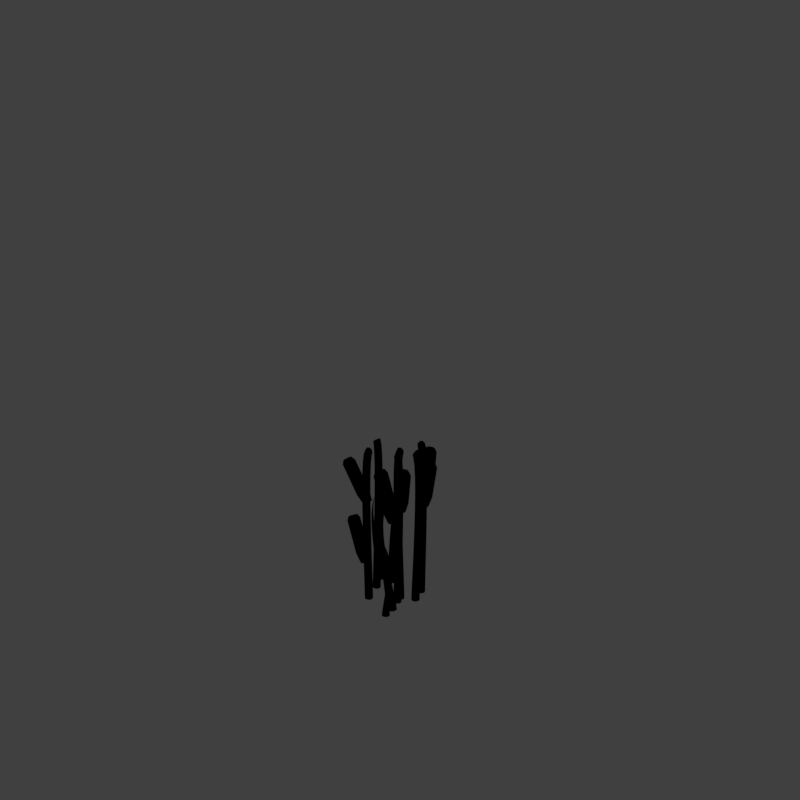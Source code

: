 # Source: tbr_V001.blend  (saved by Blender 2.79.0; exported with 4.5.12 LTS)
import bpy
from mathutils import Matrix  # noqa: F401  (used for matrix-valued properties, if any)

bpy.ops.wm.read_factory_settings(use_empty=True)
scene = bpy.context.scene
scene.name = 'Scene'

# ---- collections
col_collection_1 = bpy.data.collections.new('Collection 1'); scene.collection.children.link(col_collection_1)
col_collection_11 = bpy.data.collections.new('Collection 11'); scene.collection.children.link(col_collection_11)
col_collection_11.hide_render = True
col_collection_11.hide_viewport = True

# ---- materials (node trees are filled in below, after node groups)
mat_material = bpy.data.materials.new('Material')
mat_material.alpha_threshold = 0.0
mat_material.use_transparent_shadow = False
mat_material.diffuse_color = (0.1921, 0.3121, 0.07587, 1.0)
mat_material.roughness = 0.5
mat_material_001 = bpy.data.materials.new('Material.001')
mat_material_001.alpha_threshold = 0.0
mat_material_001.use_transparent_shadow = False
mat_material_001.diffuse_color = (0.3057, 0.1472, 0.07855, 1.0)
mat_material_001.specular_color = (1.0, 0.9891, 0.303)
mat_material_001.roughness = 0.5
mat_guide = bpy.data.materials.new('guide')
mat_guide.alpha_threshold = 0.0
mat_guide.use_transparent_shadow = False
mat_guide.diffuse_color = (1.0, 0.0, 0.004819, 1.0)
mat_guide.roughness = 0.5

# ---- material node trees

# ---- world
world_world = bpy.data.worlds.new('World'); scene.world = world_world
world_world.color = (0.05088, 0.05088, 0.05088)
world_world.use_sun_shadow = False
world_world.sun_shadow_jitter_overblur = 0.0
world_world.cycles.sampling_method = 'MANUAL'
world_world.light_settings.distance = 0.0

# ---- cameras
cam_camera = bpy.data.cameras.new('Camera')
cam_camera.type = 'ORTHO'
cam_camera.sensor_fit = 'HORIZONTAL'
cam_camera.clip_start = 220.0
cam_camera.clip_end = 340.0
cam_camera.lens = 35.0
cam_camera.sensor_width = 1.0
cam_camera.sensor_height = 18.0
cam_camera.ortho_scale = 8.486
cam_camera.shift_x = -0.000345
cam_camera.shift_y = 0.25
cam_camera.dof.focus_distance = 0.0
cam_camera.dof.aperture_fstop = 128.0
cam_camera.dof.aperture_blades = 6

# ---- lights
light_lightdome = bpy.data.lights.new('LightDome', 'SUN')
light_lightdome.transmission_factor = 0.0
light_lightdome.angle = 0.1993
light_lightdome.energy = 0.1
light_lightdome.shadow_buffer_clip_start = 0.5
light_lightdome.shadow_soft_size = 0.1
light_lightdome.shadow_cascade_max_distance = 1000.0
light_fillerlight = bpy.data.lights.new('FillerLight', 'SUN')
light_fillerlight.transmission_factor = 0.0
light_fillerlight.angle = 0.9273
light_fillerlight.energy = 0.5
light_fillerlight.shadow_buffer_clip_start = 0.5
light_fillerlight.shadow_soft_size = 0.5
light_fillerlight.shadow_cascade_max_distance = 1000.0
light_mainlight = bpy.data.lights.new('MainLight', 'SUN')
light_mainlight.transmission_factor = 0.0
light_mainlight.angle = 0.9273
light_mainlight.energy = 1.3
light_mainlight.shadow_buffer_clip_start = 0.5
light_mainlight.shadow_soft_size = 0.5
light_mainlight.shadow_cascade_max_distance = 1000.0

# ---- meshes
me_cylinder_005 = bpy.data.meshes.new('Cylinder.005')
me_cylinder_005.from_pydata([(0.0, 0.0, 0.0), (0.0, 0.0, 0.65), (0.0, 0.065, 0.0), (0.0, 0.065, 0.65), (0.05082, 0.04053, 0.0), (0.05082, 0.04053, 0.65), (0.06337, -0.01446, 0.0), (0.06337, -0.01446, 0.65), (0.0282, -0.05856, 0.0), (0.0282, -0.05856, 0.65), (-0.0282, -0.05856, 0.0), (-0.0282, -0.05856, 0.65), (-0.06337, -0.01446, 0.0), (-0.06337, -0.01446, 0.65), (-0.05082, 0.04053, 0.0), (-0.05082, 0.04053, 0.65), (0.0, 0.09177, 0.1441), (0.0, 0.09177, 0.5989), (0.07284, 0.05669, 0.5989), (0.07284, 0.05669, 0.1441), (0.09083, -0.02212, 0.5989), (0.09083, -0.02212, 0.1441), (0.04042, -0.08533, 0.5989), (0.04042, -0.08533, 0.1441), (-0.04042, -0.08533, 0.5989), (-0.04042, -0.08533, 0.1441), (-0.09083, -0.02212, 0.5989), (-0.09083, -0.02212, 0.1441), (-0.07284, 0.05669, 0.5989), (-0.07284, 0.05669, 0.1441)], [], [(0, 2, 4), (1, 5, 3), (17, 3, 5, 18), (0, 4, 6), (1, 7, 5), (18, 5, 7, 20), (0, 6, 8), (1, 9, 7), (20, 7, 9, 22), (0, 8, 10), (1, 11, 9), (22, 9, 11, 24), (0, 10, 12), (1, 13, 11), (24, 11, 13, 26), (0, 12, 14), (1, 15, 13), (26, 13, 15, 28), (0, 14, 2), (1, 3, 15), (28, 15, 3, 17), (14, 29, 16, 2), (29, 28, 17, 16), (12, 27, 29, 14), (27, 26, 28, 29), (10, 25, 27, 12), (25, 24, 26, 27), (8, 23, 25, 10), (23, 22, 24, 25), (6, 21, 23, 8), (21, 20, 22, 23), (4, 19, 21, 6), (19, 18, 20, 21), (2, 16, 19, 4), (16, 17, 18, 19)])
me_cylinder_005.materials.append(mat_material_001)
me_cylinder_005.use_remesh_preserve_volume = False
me_cylinder_005.use_remesh_preserve_attributes = False
me_cylinder_005.use_mirror_vertex_groups = False
me_cylinder_005.update()
me_cylinder_004 = bpy.data.meshes.new('Cylinder.004')
me_cylinder_004.from_pydata([(0.0, 0.0, 0.0), (0.0, 0.0, 0.65), (0.0, 0.065, 0.0), (0.0, 0.065, 0.65), (0.05082, 0.04053, 0.0), (0.05082, 0.04053, 0.65), (0.06337, -0.01446, 0.0), (0.06337, -0.01446, 0.65), (0.0282, -0.05856, 0.0), (0.0282, -0.05856, 0.65), (-0.0282, -0.05856, 0.0), (-0.0282, -0.05856, 0.65), (-0.06337, -0.01446, 0.0), (-0.06337, -0.01446, 0.65), (-0.05082, 0.04053, 0.0), (-0.05082, 0.04053, 0.65), (0.0, 0.09177, 0.1441), (0.0, 0.09177, 0.5989), (0.07284, 0.05669, 0.5989), (0.07284, 0.05669, 0.1441), (0.09083, -0.02212, 0.5989), (0.09083, -0.02212, 0.1441), (0.04042, -0.08533, 0.5989), (0.04042, -0.08533, 0.1441), (-0.04042, -0.08533, 0.5989), (-0.04042, -0.08533, 0.1441), (-0.09083, -0.02212, 0.5989), (-0.09083, -0.02212, 0.1441), (-0.07284, 0.05669, 0.5989), (-0.07284, 0.05669, 0.1441)], [], [(0, 2, 4), (1, 5, 3), (17, 3, 5, 18), (0, 4, 6), (1, 7, 5), (18, 5, 7, 20), (0, 6, 8), (1, 9, 7), (20, 7, 9, 22), (0, 8, 10), (1, 11, 9), (22, 9, 11, 24), (0, 10, 12), (1, 13, 11), (24, 11, 13, 26), (0, 12, 14), (1, 15, 13), (26, 13, 15, 28), (0, 14, 2), (1, 3, 15), (28, 15, 3, 17), (14, 29, 16, 2), (29, 28, 17, 16), (12, 27, 29, 14), (27, 26, 28, 29), (10, 25, 27, 12), (25, 24, 26, 27), (8, 23, 25, 10), (23, 22, 24, 25), (6, 21, 23, 8), (21, 20, 22, 23), (4, 19, 21, 6), (19, 18, 20, 21), (2, 16, 19, 4), (16, 17, 18, 19)])
me_cylinder_004.materials.append(mat_material_001)
me_cylinder_004.use_remesh_preserve_volume = False
me_cylinder_004.use_remesh_preserve_attributes = False
me_cylinder_004.use_mirror_vertex_groups = False
me_cylinder_004.update()
me_cylinder_003 = bpy.data.meshes.new('Cylinder.003')
me_cylinder_003.from_pydata([(0.0, 0.0, 0.0), (0.0, 0.0, 0.65), (0.0, 0.065, 0.0), (0.0, 0.065, 0.65), (0.05082, 0.04053, 0.0), (0.05082, 0.04053, 0.65), (0.06337, -0.01446, 0.0), (0.06337, -0.01446, 0.65), (0.0282, -0.05856, 0.0), (0.0282, -0.05856, 0.65), (-0.0282, -0.05856, 0.0), (-0.0282, -0.05856, 0.65), (-0.06337, -0.01446, 0.0), (-0.06337, -0.01446, 0.65), (-0.05082, 0.04053, 0.0), (-0.05082, 0.04053, 0.65), (0.0, 0.09177, 0.1441), (0.0, 0.09177, 0.5989), (0.07284, 0.05669, 0.5989), (0.07284, 0.05669, 0.1441), (0.09083, -0.02212, 0.5989), (0.09083, -0.02212, 0.1441), (0.04042, -0.08533, 0.5989), (0.04042, -0.08533, 0.1441), (-0.04042, -0.08533, 0.5989), (-0.04042, -0.08533, 0.1441), (-0.09083, -0.02212, 0.5989), (-0.09083, -0.02212, 0.1441), (-0.07284, 0.05669, 0.5989), (-0.07284, 0.05669, 0.1441)], [], [(0, 2, 4), (1, 5, 3), (17, 3, 5, 18), (0, 4, 6), (1, 7, 5), (18, 5, 7, 20), (0, 6, 8), (1, 9, 7), (20, 7, 9, 22), (0, 8, 10), (1, 11, 9), (22, 9, 11, 24), (0, 10, 12), (1, 13, 11), (24, 11, 13, 26), (0, 12, 14), (1, 15, 13), (26, 13, 15, 28), (0, 14, 2), (1, 3, 15), (28, 15, 3, 17), (14, 29, 16, 2), (29, 28, 17, 16), (12, 27, 29, 14), (27, 26, 28, 29), (10, 25, 27, 12), (25, 24, 26, 27), (8, 23, 25, 10), (23, 22, 24, 25), (6, 21, 23, 8), (21, 20, 22, 23), (4, 19, 21, 6), (19, 18, 20, 21), (2, 16, 19, 4), (16, 17, 18, 19)])
me_cylinder_003.materials.append(mat_material_001)
me_cylinder_003.use_remesh_preserve_volume = False
me_cylinder_003.use_remesh_preserve_attributes = False
me_cylinder_003.use_mirror_vertex_groups = False
me_cylinder_003.update()
me_cylinder_002 = bpy.data.meshes.new('Cylinder.002')
me_cylinder_002.from_pydata([(0.0, 0.0, 0.0), (0.0, 0.0, 0.65), (0.0, 0.065, 0.0), (0.0, 0.065, 0.65), (0.05082, 0.04053, 0.0), (0.05082, 0.04053, 0.65), (0.06337, -0.01446, 0.0), (0.06337, -0.01446, 0.65), (0.0282, -0.05856, 0.0), (0.0282, -0.05856, 0.65), (-0.0282, -0.05856, 0.0), (-0.0282, -0.05856, 0.65), (-0.06337, -0.01446, 0.0), (-0.06337, -0.01446, 0.65), (-0.05082, 0.04053, 0.0), (-0.05082, 0.04053, 0.65), (0.0, 0.09177, 0.1441), (0.0, 0.09177, 0.5989), (0.07284, 0.05669, 0.5989), (0.07284, 0.05669, 0.1441), (0.09083, -0.02212, 0.5989), (0.09083, -0.02212, 0.1441), (0.04042, -0.08533, 0.5989), (0.04042, -0.08533, 0.1441), (-0.04042, -0.08533, 0.5989), (-0.04042, -0.08533, 0.1441), (-0.09083, -0.02212, 0.5989), (-0.09083, -0.02212, 0.1441), (-0.07284, 0.05669, 0.5989), (-0.07284, 0.05669, 0.1441)], [], [(0, 2, 4), (1, 5, 3), (17, 3, 5, 18), (0, 4, 6), (1, 7, 5), (18, 5, 7, 20), (0, 6, 8), (1, 9, 7), (20, 7, 9, 22), (0, 8, 10), (1, 11, 9), (22, 9, 11, 24), (0, 10, 12), (1, 13, 11), (24, 11, 13, 26), (0, 12, 14), (1, 15, 13), (26, 13, 15, 28), (0, 14, 2), (1, 3, 15), (28, 15, 3, 17), (14, 29, 16, 2), (29, 28, 17, 16), (12, 27, 29, 14), (27, 26, 28, 29), (10, 25, 27, 12), (25, 24, 26, 27), (8, 23, 25, 10), (23, 22, 24, 25), (6, 21, 23, 8), (21, 20, 22, 23), (4, 19, 21, 6), (19, 18, 20, 21), (2, 16, 19, 4), (16, 17, 18, 19)])
me_cylinder_002.materials.append(mat_material_001)
me_cylinder_002.use_remesh_preserve_volume = False
me_cylinder_002.use_remesh_preserve_attributes = False
me_cylinder_002.use_mirror_vertex_groups = False
me_cylinder_002.update()
me_cylinder_001 = bpy.data.meshes.new('Cylinder.001')
me_cylinder_001.from_pydata([(0.0, 0.0, 0.0), (0.0, 0.0, 0.65), (0.0, 0.065, 0.0), (0.0, 0.065, 0.65), (0.05082, 0.04053, 0.0), (0.05082, 0.04053, 0.65), (0.06337, -0.01446, 0.0), (0.06337, -0.01446, 0.65), (0.0282, -0.05856, 0.0), (0.0282, -0.05856, 0.65), (-0.0282, -0.05856, 0.0), (-0.0282, -0.05856, 0.65), (-0.06337, -0.01446, 0.0), (-0.06337, -0.01446, 0.65), (-0.05082, 0.04053, 0.0), (-0.05082, 0.04053, 0.65), (0.0, 0.09177, 0.1441), (0.0, 0.09177, 0.5989), (0.07284, 0.05669, 0.5989), (0.07284, 0.05669, 0.1441), (0.09083, -0.02212, 0.5989), (0.09083, -0.02212, 0.1441), (0.04042, -0.08533, 0.5989), (0.04042, -0.08533, 0.1441), (-0.04042, -0.08533, 0.5989), (-0.04042, -0.08533, 0.1441), (-0.09083, -0.02212, 0.5989), (-0.09083, -0.02212, 0.1441), (-0.07284, 0.05669, 0.5989), (-0.07284, 0.05669, 0.1441)], [], [(0, 2, 4), (1, 5, 3), (17, 3, 5, 18), (0, 4, 6), (1, 7, 5), (18, 5, 7, 20), (0, 6, 8), (1, 9, 7), (20, 7, 9, 22), (0, 8, 10), (1, 11, 9), (22, 9, 11, 24), (0, 10, 12), (1, 13, 11), (24, 11, 13, 26), (0, 12, 14), (1, 15, 13), (26, 13, 15, 28), (0, 14, 2), (1, 3, 15), (28, 15, 3, 17), (14, 29, 16, 2), (29, 28, 17, 16), (12, 27, 29, 14), (27, 26, 28, 29), (10, 25, 27, 12), (25, 24, 26, 27), (8, 23, 25, 10), (23, 22, 24, 25), (6, 21, 23, 8), (21, 20, 22, 23), (4, 19, 21, 6), (19, 18, 20, 21), (2, 16, 19, 4), (16, 17, 18, 19)])
me_cylinder_001.materials.append(mat_material_001)
me_cylinder_001.use_remesh_preserve_volume = False
me_cylinder_001.use_remesh_preserve_attributes = False
me_cylinder_001.use_mirror_vertex_groups = False
me_cylinder_001.update()
me_cylinder = bpy.data.meshes.new('Cylinder')
me_cylinder.from_pydata([(0.0, 0.0, 0.0), (0.0, 0.0, 0.65), (0.0, 0.065, 0.0), (0.0, 0.065, 0.65), (0.05082, 0.04053, 0.0), (0.05082, 0.04053, 0.65), (0.06337, -0.01446, 0.0), (0.06337, -0.01446, 0.65), (0.0282, -0.05856, 0.0), (0.0282, -0.05856, 0.65), (-0.0282, -0.05856, 0.0), (-0.0282, -0.05856, 0.65), (-0.06337, -0.01446, 0.0), (-0.06337, -0.01446, 0.65), (-0.05082, 0.04053, 0.0), (-0.05082, 0.04053, 0.65), (0.0, 0.09177, 0.1441), (0.0, 0.09177, 0.5989), (0.07284, 0.05669, 0.5989), (0.07284, 0.05669, 0.1441), (0.09083, -0.02212, 0.5989), (0.09083, -0.02212, 0.1441), (0.04042, -0.08533, 0.5989), (0.04042, -0.08533, 0.1441), (-0.04042, -0.08533, 0.5989), (-0.04042, -0.08533, 0.1441), (-0.09083, -0.02212, 0.5989), (-0.09083, -0.02212, 0.1441), (-0.07284, 0.05669, 0.5989), (-0.07284, 0.05669, 0.1441)], [], [(0, 2, 4), (1, 5, 3), (17, 3, 5, 18), (0, 4, 6), (1, 7, 5), (18, 5, 7, 20), (0, 6, 8), (1, 9, 7), (20, 7, 9, 22), (0, 8, 10), (1, 11, 9), (22, 9, 11, 24), (0, 10, 12), (1, 13, 11), (24, 11, 13, 26), (0, 12, 14), (1, 15, 13), (26, 13, 15, 28), (0, 14, 2), (1, 3, 15), (28, 15, 3, 17), (14, 29, 16, 2), (29, 28, 17, 16), (12, 27, 29, 14), (27, 26, 28, 29), (10, 25, 27, 12), (25, 24, 26, 27), (8, 23, 25, 10), (23, 22, 24, 25), (6, 21, 23, 8), (21, 20, 22, 23), (4, 19, 21, 6), (19, 18, 20, 21), (2, 16, 19, 4), (16, 17, 18, 19)])
me_cylinder.materials.append(mat_material_001)
me_cylinder.use_remesh_preserve_volume = False
me_cylinder.use_remesh_preserve_attributes = False
me_cylinder.use_mirror_vertex_groups = False
me_cylinder.update()
me_plane_001 = bpy.data.meshes.new('Plane.001')
me_plane_001.from_pydata([(-2.0, -2.0, 0.0), (2.0, -2.0, 0.0), (-2.0, 2.0, 0.0), (2.0, 2.0, 0.0), (-1.864, 1.864, 0.0), (-1.864, -1.864, 0.0), (1.864, -1.864, 0.0), (1.864, 1.864, 0.0)], [], [(5, 4, 2, 0), (6, 5, 0, 1), (7, 6, 1, 3), (4, 7, 3, 2)])
me_plane_001.materials.append(mat_guide)
me_plane_001.use_remesh_preserve_volume = False
me_plane_001.use_remesh_preserve_attributes = False
me_plane_001.use_mirror_vertex_groups = False
me_plane_001.update()
me_cube_001 = bpy.data.meshes.new('Cube.001')
me_cube_001.from_pydata([(-2.0, -2.0, 0.0), (-2.0, -2.0, 1.633), (-2.0, 2.0, 0.0), (-2.0, 2.0, 1.633), (2.0, -2.0, 0.0), (2.0, -2.0, 1.633), (2.0, 2.0, 0.0), (2.0, 2.0, 1.633)], [], [(0, 1, 3, 2), (2, 3, 7, 6), (6, 7, 5, 4), (4, 5, 1, 0), (2, 6, 4, 0), (7, 3, 1, 5)])
me_cube_001.use_remesh_preserve_volume = False
me_cube_001.use_remesh_preserve_attributes = False
me_cube_001.use_mirror_vertex_groups = False
me_cube_001.update()

# ---- curves / text
cu_beziercurve_009 = bpy.data.curves.new('BezierCurve.009', 'CURVE')
cu_beziercurve_009.dimensions = '3D'
_sp = cu_beziercurve_009.splines.new('BEZIER'); _sp.bezier_points.add(1)
_sp.bezier_points.foreach_set('co', [0.0, 0.0, 0.0, 0.1184, -0.01377, 1.074])
_sp.bezier_points.foreach_set('handle_left', [0.0, 0.0, -0.2, -0.04208, 0.211, 0.9784])
_sp.bezier_points.foreach_set('handle_right', [0.0, 0.0, 0.2, 0.2789, -0.2386, 1.17])
for _p, _l, _r in zip(_sp.bezier_points, ['ALIGNED', 'ALIGNED'], ['ALIGNED', 'ALIGNED']): _p.handle_left_type = _l; _p.handle_right_type = _r
_sp.bezier_points.foreach_set('radius', [1.0, 0.0])
_sp.order_u = 0
_sp.order_v = 0
cu_beziercurve_009.materials.append(mat_material)
cu_beziercurve_009.use_path = True
cu_beziercurve_009.use_path_clamp = True
cu_beziercurve_009.bevel_resolution = 2
cu_beziercurve_009.bevel_depth = 0.049
cu_beziercurve_009.fill_mode = 'FULL'
cu_beziercurve_008 = bpy.data.curves.new('BezierCurve.008', 'CURVE')
cu_beziercurve_008.dimensions = '3D'
_sp = cu_beziercurve_008.splines.new('BEZIER'); _sp.bezier_points.add(1)
_sp.bezier_points.foreach_set('co', [0.0, 0.0, 0.0, 0.1184, -0.01377, 1.074])
_sp.bezier_points.foreach_set('handle_left', [0.0, 0.0, -0.2, -0.04208, 0.211, 0.9784])
_sp.bezier_points.foreach_set('handle_right', [0.0, 0.0, 0.2, 0.2789, -0.2386, 1.17])
for _p, _l, _r in zip(_sp.bezier_points, ['ALIGNED', 'ALIGNED'], ['ALIGNED', 'ALIGNED']): _p.handle_left_type = _l; _p.handle_right_type = _r
_sp.bezier_points.foreach_set('radius', [1.0, 0.0])
_sp.order_u = 0
_sp.order_v = 0
cu_beziercurve_008.materials.append(mat_material)
cu_beziercurve_008.use_path = True
cu_beziercurve_008.use_path_clamp = True
cu_beziercurve_008.bevel_resolution = 2
cu_beziercurve_008.bevel_depth = 0.049
cu_beziercurve_008.fill_mode = 'FULL'
cu_beziercurve_007 = bpy.data.curves.new('BezierCurve.007', 'CURVE')
cu_beziercurve_007.dimensions = '3D'
_sp = cu_beziercurve_007.splines.new('BEZIER'); _sp.bezier_points.add(1)
_sp.bezier_points.foreach_set('co', [0.0, 0.0, 0.0, 0.1184, -0.01377, 1.074])
_sp.bezier_points.foreach_set('handle_left', [0.0, 0.0, -0.2, -0.04208, 0.211, 0.9784])
_sp.bezier_points.foreach_set('handle_right', [0.0, 0.0, 0.2, 0.2789, -0.2386, 1.17])
for _p, _l, _r in zip(_sp.bezier_points, ['ALIGNED', 'ALIGNED'], ['ALIGNED', 'ALIGNED']): _p.handle_left_type = _l; _p.handle_right_type = _r
_sp.bezier_points.foreach_set('radius', [1.0, 0.0])
_sp.order_u = 0
_sp.order_v = 0
cu_beziercurve_007.materials.append(mat_material)
cu_beziercurve_007.use_path = True
cu_beziercurve_007.use_path_clamp = True
cu_beziercurve_007.bevel_resolution = 2
cu_beziercurve_007.bevel_depth = 0.049
cu_beziercurve_007.fill_mode = 'FULL'
cu_beziercurve_006 = bpy.data.curves.new('BezierCurve.006', 'CURVE')
cu_beziercurve_006.dimensions = '3D'
_sp = cu_beziercurve_006.splines.new('BEZIER'); _sp.bezier_points.add(1)
_sp.bezier_points.foreach_set('co', [0.0, 0.0, 0.0, 0.1184, -0.01377, 1.074])
_sp.bezier_points.foreach_set('handle_left', [0.0, 0.0, -0.2, -0.04208, 0.211, 0.9784])
_sp.bezier_points.foreach_set('handle_right', [0.0, 0.0, 0.2, 0.2789, -0.2386, 1.17])
for _p, _l, _r in zip(_sp.bezier_points, ['ALIGNED', 'ALIGNED'], ['ALIGNED', 'ALIGNED']): _p.handle_left_type = _l; _p.handle_right_type = _r
_sp.bezier_points.foreach_set('radius', [1.0, 0.0])
_sp.order_u = 0
_sp.order_v = 0
cu_beziercurve_006.materials.append(mat_material)
cu_beziercurve_006.use_path = True
cu_beziercurve_006.use_path_clamp = True
cu_beziercurve_006.bevel_resolution = 2
cu_beziercurve_006.bevel_depth = 0.049
cu_beziercurve_006.fill_mode = 'FULL'
cu_beziercurve_005 = bpy.data.curves.new('BezierCurve.005', 'CURVE')
cu_beziercurve_005.dimensions = '3D'
_sp = cu_beziercurve_005.splines.new('BEZIER'); _sp.bezier_points.add(1)
_sp.bezier_points.foreach_set('co', [0.0, 0.0, 0.0, 0.0, 0.0, 2.0])
_sp.bezier_points.foreach_set('handle_left', [0.0, 0.0, -0.2, -2.384e-08, 0.1, 1.9])
_sp.bezier_points.foreach_set('handle_right', [0.0, 0.0, 0.2, 2.384e-08, -0.1, 2.1])
for _p, _l, _r in zip(_sp.bezier_points, ['ALIGNED', 'ALIGNED'], ['ALIGNED', 'ALIGNED']): _p.handle_left_type = _l; _p.handle_right_type = _r
_sp.order_u = 0
_sp.order_v = 0
cu_beziercurve_005.materials.append(mat_material)
cu_beziercurve_005.use_path = True
cu_beziercurve_005.use_path_clamp = True
cu_beziercurve_005.bevel_resolution = 2
cu_beziercurve_005.bevel_depth = 0.049
cu_beziercurve_005.fill_mode = 'FULL'
cu_beziercurve_004 = bpy.data.curves.new('BezierCurve.004', 'CURVE')
cu_beziercurve_004.dimensions = '3D'
_sp = cu_beziercurve_004.splines.new('BEZIER'); _sp.bezier_points.add(1)
_sp.bezier_points.foreach_set('co', [0.0, 0.0, 0.0, 0.0, 0.0, 2.0])
_sp.bezier_points.foreach_set('handle_left', [0.0, 0.0, -0.2, -2.384e-08, 0.1, 1.9])
_sp.bezier_points.foreach_set('handle_right', [0.0, 0.0, 0.2, 2.384e-08, -0.1, 2.1])
for _p, _l, _r in zip(_sp.bezier_points, ['ALIGNED', 'ALIGNED'], ['ALIGNED', 'ALIGNED']): _p.handle_left_type = _l; _p.handle_right_type = _r
_sp.order_u = 0
_sp.order_v = 0
cu_beziercurve_004.materials.append(mat_material)
cu_beziercurve_004.use_path = True
cu_beziercurve_004.use_path_clamp = True
cu_beziercurve_004.bevel_resolution = 2
cu_beziercurve_004.bevel_depth = 0.049
cu_beziercurve_004.fill_mode = 'FULL'
cu_beziercurve_003 = bpy.data.curves.new('BezierCurve.003', 'CURVE')
cu_beziercurve_003.dimensions = '3D'
_sp = cu_beziercurve_003.splines.new('BEZIER'); _sp.bezier_points.add(1)
_sp.bezier_points.foreach_set('co', [0.0, 0.0, 0.0, 0.0, 0.0, 2.0])
_sp.bezier_points.foreach_set('handle_left', [0.0, 0.0, -0.2, -2.384e-08, 0.1, 1.9])
_sp.bezier_points.foreach_set('handle_right', [0.0, 0.0, 0.2, 2.384e-08, -0.1, 2.1])
for _p, _l, _r in zip(_sp.bezier_points, ['ALIGNED', 'ALIGNED'], ['ALIGNED', 'ALIGNED']): _p.handle_left_type = _l; _p.handle_right_type = _r
_sp.order_u = 0
_sp.order_v = 0
cu_beziercurve_003.materials.append(mat_material)
cu_beziercurve_003.use_path = True
cu_beziercurve_003.use_path_clamp = True
cu_beziercurve_003.bevel_resolution = 2
cu_beziercurve_003.bevel_depth = 0.049
cu_beziercurve_003.fill_mode = 'FULL'
cu_beziercurve_002 = bpy.data.curves.new('BezierCurve.002', 'CURVE')
cu_beziercurve_002.dimensions = '3D'
_sp = cu_beziercurve_002.splines.new('BEZIER'); _sp.bezier_points.add(1)
_sp.bezier_points.foreach_set('co', [0.0, 0.0, 0.0, 0.0, 0.0, 2.0])
_sp.bezier_points.foreach_set('handle_left', [0.0, 0.0, -0.2, -2.384e-08, 0.1, 1.9])
_sp.bezier_points.foreach_set('handle_right', [0.0, 0.0, 0.2, 2.384e-08, -0.1, 2.1])
for _p, _l, _r in zip(_sp.bezier_points, ['ALIGNED', 'ALIGNED'], ['ALIGNED', 'ALIGNED']): _p.handle_left_type = _l; _p.handle_right_type = _r
_sp.order_u = 0
_sp.order_v = 0
cu_beziercurve_002.materials.append(mat_material)
cu_beziercurve_002.use_path = True
cu_beziercurve_002.use_path_clamp = True
cu_beziercurve_002.bevel_resolution = 2
cu_beziercurve_002.bevel_depth = 0.049
cu_beziercurve_002.fill_mode = 'FULL'
cu_beziercurve_001 = bpy.data.curves.new('BezierCurve.001', 'CURVE')
cu_beziercurve_001.dimensions = '3D'
_sp = cu_beziercurve_001.splines.new('BEZIER'); _sp.bezier_points.add(1)
_sp.bezier_points.foreach_set('co', [0.0, 0.0, 0.0, 0.0, 0.0, 2.0])
_sp.bezier_points.foreach_set('handle_left', [0.0, 0.0, -0.2, -2.384e-08, 0.1, 1.9])
_sp.bezier_points.foreach_set('handle_right', [0.0, 0.0, 0.2, 2.384e-08, -0.1, 2.1])
for _p, _l, _r in zip(_sp.bezier_points, ['ALIGNED', 'ALIGNED'], ['ALIGNED', 'ALIGNED']): _p.handle_left_type = _l; _p.handle_right_type = _r
_sp.order_u = 0
_sp.order_v = 0
cu_beziercurve_001.materials.append(mat_material)
cu_beziercurve_001.use_path = True
cu_beziercurve_001.use_path_clamp = True
cu_beziercurve_001.bevel_resolution = 2
cu_beziercurve_001.bevel_depth = 0.049
cu_beziercurve_001.fill_mode = 'FULL'
cu_beziercurve = bpy.data.curves.new('BezierCurve', 'CURVE')
cu_beziercurve.dimensions = '3D'
_sp = cu_beziercurve.splines.new('BEZIER'); _sp.bezier_points.add(1)
_sp.bezier_points.foreach_set('co', [0.0, 0.0, 0.0, 0.0, 0.0, 2.0])
_sp.bezier_points.foreach_set('handle_left', [0.0, 0.0, -0.2, -2.384e-08, 0.1, 1.9])
_sp.bezier_points.foreach_set('handle_right', [0.0, 0.0, 0.2, 2.384e-08, -0.1, 2.1])
for _p, _l, _r in zip(_sp.bezier_points, ['ALIGNED', 'ALIGNED'], ['ALIGNED', 'ALIGNED']): _p.handle_left_type = _l; _p.handle_right_type = _r
_sp.order_u = 0
_sp.order_v = 0
cu_beziercurve.materials.append(mat_material)
cu_beziercurve.use_path = True
cu_beziercurve.use_path_clamp = True
cu_beziercurve.bevel_resolution = 2
cu_beziercurve.bevel_depth = 0.049
cu_beziercurve.fill_mode = 'FULL'

# ---- objects
ob_beziercurve_009 = bpy.data.objects.new('BezierCurve.009', cu_beziercurve_009)
ob_beziercurve_008 = bpy.data.objects.new('BezierCurve.008', cu_beziercurve_008)
ob_beziercurve_007 = bpy.data.objects.new('BezierCurve.007', cu_beziercurve_007)
ob_beziercurve_006 = bpy.data.objects.new('BezierCurve.006', cu_beziercurve_006)
ob_cylinder_006 = bpy.data.objects.new('Cylinder.006', me_cylinder_005)
ob_beziercurve_005 = bpy.data.objects.new('BezierCurve.005', cu_beziercurve_005)
ob_cylinder_005 = bpy.data.objects.new('Cylinder.005', me_cylinder_004)
ob_beziercurve_004 = bpy.data.objects.new('BezierCurve.004', cu_beziercurve_004)
ob_cylinder_004 = bpy.data.objects.new('Cylinder.004', me_cylinder_003)
ob_beziercurve_003 = bpy.data.objects.new('BezierCurve.003', cu_beziercurve_003)
ob_cylinder_003 = bpy.data.objects.new('Cylinder.003', me_cylinder_002)
ob_beziercurve_002 = bpy.data.objects.new('BezierCurve.002', cu_beziercurve_002)
ob_cylinder_002 = bpy.data.objects.new('Cylinder.002', me_cylinder_001)
ob_beziercurve_001 = bpy.data.objects.new('BezierCurve.001', cu_beziercurve_001)
ob_cylinder = bpy.data.objects.new('Cylinder', me_cylinder)
ob_beziercurve = bpy.data.objects.new('BezierCurve', cu_beziercurve)
ob_rig = bpy.data.objects.new('Rig', None)
ob_verticaljoint = bpy.data.objects.new('VerticalJoint', None)
ob_lightdome = bpy.data.objects.new('LightDome', light_lightdome)
ob_fillerlight = bpy.data.objects.new('FillerLight', light_fillerlight)
ob_mainlight = bpy.data.objects.new('Mainlight', light_mainlight)
ob_camera = bpy.data.objects.new('Camera', cam_camera)
ob_plane_001 = bpy.data.objects.new('Plane.001', me_plane_001)
ob_cube_001 = bpy.data.objects.new('Cube.001', me_cube_001)
ob_cylinder_001 = bpy.data.objects.new('Cylinder.001', me_cylinder)

# ---- transforms, parenting, visibility, modifiers, constraints
ob_beziercurve_009.location = (0.1454, 0.4512, 0.0)
ob_beziercurve_009.rotation_euler = (0.0, -0.0, -4.924)
ob_beziercurve_009.scale = (0.9, 0.9, 0.9)
ob_beziercurve_009.lineart.crease_threshold = 0.0
_m = ob_beziercurve_009.modifiers.new('Hook-Cylinder', 'HOOK')
_m.use_apply_on_spline = True
_m.center = (0.0, 0.0, 2.0)
_m.matrix_inverse = ((1.0, 6.504e-17, -1.57e-16, 3.14e-16), (6.504e-17, 0.7071, 0.7071, -1.414), (1.57e-16, -0.7071, 0.7071, -1.414), (0.0, 0.0, 0.0, 1.0))
ob_beziercurve_008.location = (0.2061, 0.3182, 0.0)
ob_beziercurve_008.rotation_euler = (0.0, 0.0, -7.256)
ob_beziercurve_008.scale = (1.26, 1.26, 1.26)
ob_beziercurve_008.lineart.crease_threshold = 0.0
_m = ob_beziercurve_008.modifiers.new('Hook-Cylinder', 'HOOK')
_m.use_apply_on_spline = True
_m.center = (0.0, 0.0, 2.0)
_m.matrix_inverse = ((1.0, 6.504e-17, -1.57e-16, 3.14e-16), (6.504e-17, 0.7071, 0.7071, -1.414), (1.57e-16, -0.7071, 0.7071, -1.414), (0.0, 0.0, 0.0, 1.0))
ob_beziercurve_007.location = (-0.2294, -0.09493, 0.0)
ob_beziercurve_007.rotation_euler = (0.0, -0.0, -5.739)
ob_beziercurve_007.scale = (1.26, 1.26, 1.26)
ob_beziercurve_007.lineart.crease_threshold = 0.0
_m = ob_beziercurve_007.modifiers.new('Hook-Cylinder', 'HOOK')
_m.use_apply_on_spline = True
_m.center = (0.0, 0.0, 2.0)
_m.matrix_inverse = ((1.0, 6.504e-17, -1.57e-16, 3.14e-16), (6.504e-17, 0.7071, 0.7071, -1.414), (1.57e-16, -0.7071, 0.7071, -1.414), (0.0, 0.0, 0.0, 1.0))
ob_beziercurve_006.location = (-0.3655, -0.1484, 0.0)
ob_beziercurve_006.rotation_euler = (0.0, -0.0, -3.407)
ob_beziercurve_006.scale = (0.9, 0.9, 0.9)
ob_beziercurve_006.lineart.crease_threshold = 0.0
_m = ob_beziercurve_006.modifiers.new('Hook-Cylinder', 'HOOK')
_m.use_apply_on_spline = True
_m.center = (0.0, 0.0, 2.0)
_m.matrix_inverse = ((1.0, 6.504e-17, -1.57e-16, 3.14e-16), (6.504e-17, 0.7071, 0.7071, -1.414), (1.57e-16, -0.7071, 0.7071, -1.414), (0.0, 0.0, 0.0, 1.0))
ob_cylinder_006.location = (0.1439, -0.2115, 1.162)
ob_cylinder_006.rotation_euler = (-0.143, -3.164e-17, -2.405)
ob_cylinder_006.scale = (0.7982, 0.7982, 0.7982)
ob_cylinder_006.lineart.crease_threshold = 0.0
ob_beziercurve_005.location = (0.08961, -0.138, 0.0)
ob_beziercurve_005.rotation_euler = (0.0, -0.0, -2.405)
ob_beziercurve_005.scale = (0.9, 0.9, 0.9)
ob_beziercurve_005.lineart.crease_threshold = 0.0
_m = ob_beziercurve_005.modifiers.new('Hook-Cylinder', 'HOOK')
_m.use_apply_on_spline = True
_m.center = (0.0, 0.0, 2.0)
_m.matrix_inverse = ((1.0, 6.504e-17, -1.57e-16, 3.14e-16), (6.504e-17, 0.7071, 0.7071, -1.414), (1.57e-16, -0.7071, 0.7071, -1.414), (0.0, 0.0, 0.0, 1.0))
_m.object = ob_cylinder_006
ob_cylinder_005.location = (-0.2282, 0.2583, 1.162)
ob_cylinder_005.rotation_euler = (0.1047, 0.5228, -4.33)
ob_cylinder_005.scale = (0.7982, 0.7982, 0.7982)
ob_cylinder_005.lineart.crease_threshold = 0.0
ob_beziercurve_004.location = (-0.009372, 0.3436, 0.0)
ob_beziercurve_004.rotation_euler = (0.0, -0.0, -3.407)
ob_beziercurve_004.scale = (0.9, 0.9, 0.9)
ob_beziercurve_004.lineart.crease_threshold = 0.0
_m = ob_beziercurve_004.modifiers.new('Hook-Cylinder', 'HOOK')
_m.use_apply_on_spline = True
_m.center = (0.0, 0.0, 2.0)
_m.matrix_inverse = ((1.0, 6.504e-17, -1.57e-16, 3.14e-16), (6.504e-17, 0.7071, 0.7071, -1.414), (1.57e-16, -0.7071, 0.7071, -1.414), (0.0, 0.0, 0.0, 1.0))
_m.object = ob_cylinder_005
ob_cylinder_004.location = (-0.1099, -0.1202, 1.162)
ob_cylinder_004.rotation_euler = (-0.143, -3.164e-17, -3.407)
ob_cylinder_004.scale = (0.7982, 0.7982, 0.7982)
ob_cylinder_004.lineart.crease_threshold = 0.0
ob_beziercurve_003.location = (-0.0771, -0.03485, 0.0)
ob_beziercurve_003.rotation_euler = (0.0, -0.0, -3.407)
ob_beziercurve_003.scale = (0.9, 0.9, 0.9)
ob_beziercurve_003.lineart.crease_threshold = 0.0
_m = ob_beziercurve_003.modifiers.new('Hook-Cylinder', 'HOOK')
_m.use_apply_on_spline = True
_m.center = (0.0, 0.0, 2.0)
_m.matrix_inverse = ((1.0, 6.504e-17, -1.57e-16, 3.14e-16), (6.504e-17, 0.7071, 0.7071, -1.414), (1.57e-16, -0.7071, 0.7071, -1.414), (0.0, 0.0, 0.0, 1.0))
_m.object = ob_cylinder_004
ob_cylinder_003.location = (0.3461, -0.04572, 1.162)
ob_cylinder_003.rotation_euler = (-0.143, -3.164e-17, -1.348)
ob_cylinder_003.scale = (0.7982, 0.7982, 0.7982)
ob_cylinder_003.lineart.crease_threshold = 0.0
ob_beziercurve_002.location = (0.2553, -0.05673, 0.0)
ob_beziercurve_002.rotation_euler = (0.0, -0.0, -1.348)
ob_beziercurve_002.scale = (0.9, 0.9, 0.9)
ob_beziercurve_002.lineart.crease_threshold = 0.0
_m = ob_beziercurve_002.modifiers.new('Hook-Cylinder', 'HOOK')
_m.use_apply_on_spline = True
_m.center = (0.0, 0.0, 2.0)
_m.matrix_inverse = ((1.0, 6.504e-17, -1.57e-16, 3.14e-16), (6.504e-17, 0.7071, 0.7071, -1.414), (1.57e-16, -0.7071, 0.7071, -1.414), (0.0, 0.0, 0.0, 1.0))
_m.object = ob_cylinder_003
ob_cylinder_002.location = (-0.2335, 0.2865, 0.4202)
ob_cylinder_002.rotation_euler = (-0.4344, 0.03168, -0.06499)
ob_cylinder_002.scale = (0.7982, 0.7982, 0.7982)
ob_cylinder_002.lineart.crease_threshold = 0.0
ob_beziercurve_001.location = (-0.2335, 0.2365, 0.0)
ob_beziercurve_001.scale = (0.9, 0.9, 0.9)
ob_beziercurve_001.lineart.crease_threshold = 0.0
_m = ob_beziercurve_001.modifiers.new('Hook-Cylinder', 'HOOK')
_m.use_apply_on_spline = True
_m.center = (0.0, 0.0, 2.0)
_m.matrix_inverse = ((1.0, 6.504e-17, -1.57e-16, 3.14e-16), (6.504e-17, 0.7071, 0.7071, -1.414), (1.57e-16, -0.7071, 0.7071, -1.414), (0.0, 0.0, 0.0, 1.0))
_m.object = ob_cylinder_002
ob_cylinder.location = (1.025e-25, 0.1025, 0.8854)
ob_cylinder.rotation_euler = (-0.3503, -7.62e-17, 1.348e-17)
ob_cylinder.scale = (0.9, 0.9, 0.9)
ob_cylinder.lineart.crease_threshold = 0.0
ob_beziercurve.location = (0.0, 0.0, 0.0)
ob_beziercurve.scale = (0.9, 0.9, 0.9)
ob_beziercurve.lineart.crease_threshold = 0.0
_m = ob_beziercurve.modifiers.new('Hook-Cylinder', 'HOOK')
_m.use_apply_on_spline = True
_m.center = (0.0, 0.0, 2.0)
_m.matrix_inverse = ((1.0, 6.504e-17, -1.57e-16, 3.14e-16), (6.504e-17, 0.7071, 0.7071, -1.414), (1.57e-16, -0.7071, 0.7071, -1.414), (0.0, 0.0, 0.0, 1.0))
_m.object = ob_cylinder
ob_rig.location = (0.0, 0.0, 0.0)
ob_rig.rotation_mode = 'YXZ'
ob_rig.rotation_euler = (0.0, 0.0, -0.7854)
ob_rig.empty_image_offset = (0.0, 0.0)
ob_rig.hide_viewport = True
ob_rig.hide_select = True
ob_rig.lineart.crease_threshold = 0.0
ob_verticaljoint.parent = ob_rig
ob_verticaljoint.location = (0.0, 0.0, 0.0)
ob_verticaljoint.empty_image_offset = (0.0, 0.0)
ob_verticaljoint.hide_viewport = True
ob_verticaljoint.hide_select = True
ob_verticaljoint.lineart.crease_threshold = 0.0
ob_lightdome.parent = ob_verticaljoint
ob_lightdome.location = (0.0, 0.0, 0.0)
ob_lightdome.hide_viewport = True
ob_lightdome.hide_select = True
ob_lightdome.lineart.crease_threshold = 0.0
ob_fillerlight.parent = ob_verticaljoint
ob_fillerlight.location = (0.0, 0.0, 0.0)
ob_fillerlight.rotation_euler = (0.0, -1.265, 2.007)
ob_fillerlight.hide_viewport = True
ob_fillerlight.hide_select = True
ob_fillerlight.lineart.crease_threshold = 0.0
ob_mainlight.parent = ob_verticaljoint
ob_mainlight.location = (0.0, 0.0, 0.0)
ob_mainlight.rotation_euler = (1.178, 0.0, 1.571)
ob_mainlight.hide_viewport = True
ob_mainlight.hide_select = True
ob_mainlight.lineart.crease_threshold = 0.0
ob_camera.parent = ob_verticaljoint
ob_camera.location = (0.0, -241.9, 139.7)
ob_camera.rotation_euler = (1.047, 0.0, 0.0)
ob_camera.hide_select = True
ob_camera.lineart.crease_threshold = 0.0
ob_plane_001.location = (0.0, 0.0, 0.0)
ob_plane_001.scale = (0.5, 0.5, 0.5)
ob_plane_001.hide_render = True
ob_plane_001.lineart.crease_threshold = 0.0
ob_cube_001.location = (0.0, 0.0, 0.0)
ob_cube_001.scale = (1.0, 1.0, 0.5)
ob_cube_001.hide_render = True
ob_cube_001.display_type = 'WIRE'
ob_cube_001.lineart.crease_threshold = 0.0
_m = ob_cube_001.modifiers.new('Array', 'ARRAY')
_m.count = 5
_m.constant_offset_displace = (0.0, 0.0, 0.0)
_m.relative_offset_displace = (0.0, 0.0, 1.0)
ob_cylinder_001.location = (0.0, 0.0, 0.0)
ob_cylinder_001.lineart.crease_threshold = 0.0

# ---- collection membership
col_collection_1.objects.link(ob_beziercurve_009)
col_collection_1.objects.link(ob_beziercurve_008)
col_collection_1.objects.link(ob_beziercurve_007)
col_collection_1.objects.link(ob_beziercurve_006)
col_collection_1.objects.link(ob_cylinder_006)
col_collection_1.objects.link(ob_beziercurve_005)
col_collection_1.objects.link(ob_cylinder_005)
col_collection_1.objects.link(ob_beziercurve_004)
col_collection_1.objects.link(ob_cylinder_004)
col_collection_1.objects.link(ob_beziercurve_003)
col_collection_1.objects.link(ob_cylinder_003)
col_collection_1.objects.link(ob_beziercurve_002)
col_collection_1.objects.link(ob_cylinder_002)
col_collection_1.objects.link(ob_beziercurve_001)
col_collection_1.objects.link(ob_cylinder)
col_collection_1.objects.link(ob_beziercurve)
col_collection_1.objects.link(ob_rig)
col_collection_1.objects.link(ob_verticaljoint)
col_collection_1.objects.link(ob_lightdome)
col_collection_1.objects.link(ob_fillerlight)
col_collection_1.objects.link(ob_mainlight)
col_collection_1.objects.link(ob_camera)
col_collection_1.objects.link(ob_plane_001)
col_collection_1.objects.link(ob_cube_001)
col_collection_11.objects.link(ob_cylinder_001)
def _layer_coll(name, lc=None):
    lc = lc or bpy.context.view_layer.layer_collection
    for c in lc.children:
        if c.name == name: return c
        r = _layer_coll(name, c)
        if r: return r
_layer_coll('Collection 1').holdout = True

# ---- scene / render settings (as saved in the file)
scene.camera = ob_camera
scene.frame_start = 1; scene.frame_end = 250; scene.frame_set(0)
scene.render.engine = 'BLENDER_EEVEE_NEXT'
scene.render.image_settings.compression = 0
scene.render.resolution_x = 96
scene.render.resolution_y = 96
scene.render.dither_intensity = 0.0
scene.render.film_transparent = True
scene.cycles.use_denoising = False
scene.cycles.samples = 128
scene.cycles.sampling_pattern = 'TABULATED_SOBOL'
scene.cycles.use_adaptive_sampling = False
scene.cycles.use_light_tree = False
scene.cycles.blur_glossy = 0.0
scene.cycles.sample_clamp_indirect = 0.0
scene.view_settings.view_transform = 'Standard'
bpy.context.view_layer.update()
